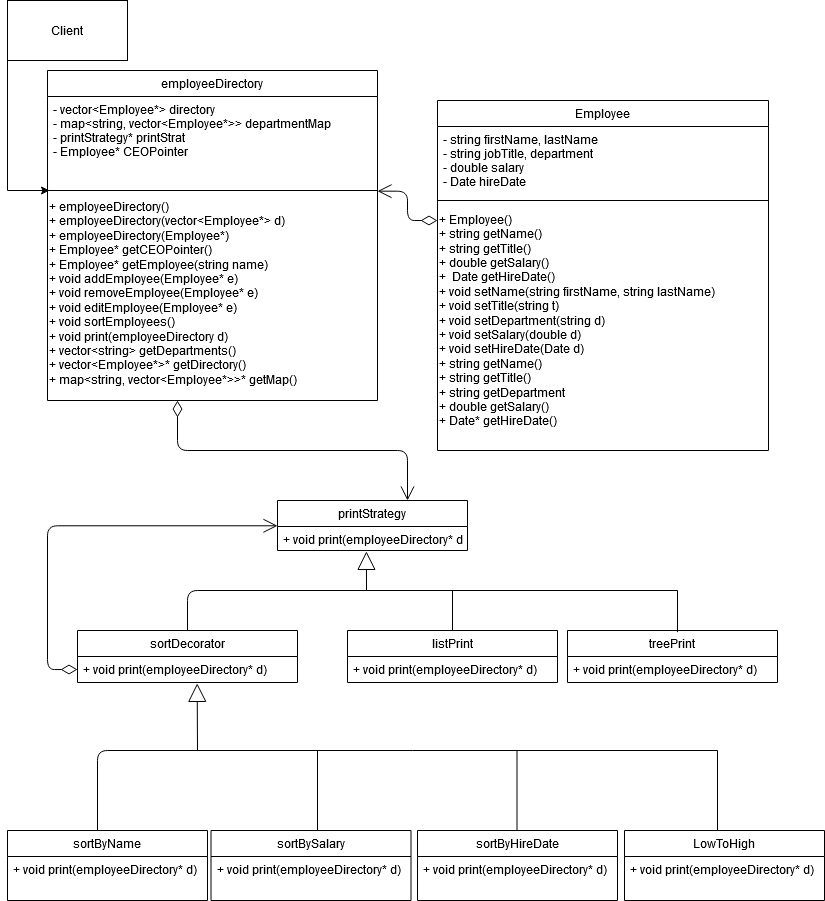

The diagram above was exported from draw.io. Its source (the exported page's mxGraphModel, read from the mxfile embedded in the PNG):
<mxGraphModel dx="918" dy="1320" grid="1" gridSize="10" guides="1" tooltips="1" connect="1" arrows="1" fold="1" page="1" pageScale="1" pageWidth="827" pageHeight="1169" math="0" shadow="0">
  <root>
    <mxCell id="WIyWlLk6GJQsqaUBKTNV-0" />
    <mxCell id="WIyWlLk6GJQsqaUBKTNV-1" parent="WIyWlLk6GJQsqaUBKTNV-0" />
    <mxCell id="zkfFHV4jXpPFQw0GAbJ--0" value="Employee" style="swimlane;fontStyle=0;align=center;verticalAlign=top;childLayout=stackLayout;horizontal=1;startSize=26;horizontalStack=0;resizeParent=1;resizeLast=0;collapsible=1;marginBottom=0;rounded=0;shadow=0;strokeWidth=1;" parent="WIyWlLk6GJQsqaUBKTNV-1" vertex="1">
      <mxGeometry x="440" y="110" width="331" height="350" as="geometry">
        <mxRectangle x="230" y="140" width="160" height="26" as="alternateBounds" />
      </mxGeometry>
    </mxCell>
    <mxCell id="zkfFHV4jXpPFQw0GAbJ--1" value="- string firstName, lastName&#10;- string jobTitle, department&#10;- double salary&#10;- Date hireDate&#10; " style="text;align=left;verticalAlign=top;spacingLeft=4;spacingRight=4;overflow=hidden;rotatable=0;points=[[0,0.5],[1,0.5]];portConstraint=eastwest;" parent="zkfFHV4jXpPFQw0GAbJ--0" vertex="1">
      <mxGeometry y="26" width="331" height="64" as="geometry" />
    </mxCell>
    <mxCell id="zkfFHV4jXpPFQw0GAbJ--4" value="" style="line;html=1;strokeWidth=1;align=left;verticalAlign=middle;spacingTop=-1;spacingLeft=3;spacingRight=3;rotatable=0;labelPosition=right;points=[];portConstraint=eastwest;" parent="zkfFHV4jXpPFQw0GAbJ--0" vertex="1">
      <mxGeometry y="90" width="331" height="20" as="geometry" />
    </mxCell>
    <mxCell id="ncLB9I373Mylun3lP_Qx-0" value="&lt;div&gt;+ Employee()&lt;/div&gt;&lt;div&gt;+ string getName()&lt;/div&gt;&lt;div align=&quot;left&quot;&gt;+ string getTitle()&lt;/div&gt;&lt;div align=&quot;left&quot;&gt;+ double getSalary()&lt;/div&gt;&lt;div align=&quot;left&quot;&gt;+&amp;nbsp; Date getHireDate()&lt;br&gt;&lt;/div&gt;&lt;div align=&quot;left&quot;&gt;+ void setName(string firstName, string lastName)&lt;br&gt;&lt;/div&gt;&lt;div align=&quot;left&quot;&gt;+ void setTitle(string t)&lt;/div&gt;&lt;div align=&quot;left&quot;&gt;+ void setDepartment(string d)&lt;br&gt;&lt;/div&gt;&lt;div align=&quot;left&quot;&gt;+ void setSalary(double d)&lt;/div&gt;&lt;div align=&quot;left&quot;&gt;+ void setHireDate(Date d) &lt;br&gt;&lt;/div&gt;&lt;div align=&quot;left&quot;&gt;+ string getName()&lt;/div&gt;&lt;div align=&quot;left&quot;&gt;+ string getTitle()&lt;/div&gt;&lt;div align=&quot;left&quot;&gt;+ string getDepartment&lt;/div&gt;&lt;div align=&quot;left&quot;&gt;+ double getSalary()&lt;/div&gt;&lt;div align=&quot;left&quot;&gt;+ Date* getHireDate()&lt;br&gt;&lt;/div&gt;" style="text;html=1;align=left;verticalAlign=middle;resizable=0;points=[];autosize=1;" parent="zkfFHV4jXpPFQw0GAbJ--0" vertex="1">
      <mxGeometry y="110" width="331" height="220" as="geometry" />
    </mxCell>
    <mxCell id="zkfFHV4jXpPFQw0GAbJ--6" value="LowToHigh" style="swimlane;fontStyle=0;align=center;verticalAlign=top;childLayout=stackLayout;horizontal=1;startSize=26;horizontalStack=0;resizeParent=1;resizeLast=0;collapsible=1;marginBottom=0;rounded=0;shadow=0;strokeWidth=1;" parent="WIyWlLk6GJQsqaUBKTNV-1" vertex="1">
      <mxGeometry x="627" y="840" width="200" height="70" as="geometry">
        <mxRectangle x="130" y="380" width="160" height="26" as="alternateBounds" />
      </mxGeometry>
    </mxCell>
    <mxCell id="zkfFHV4jXpPFQw0GAbJ--11" value="+ void print(employeeDirectory* d)" style="text;align=left;verticalAlign=top;spacingLeft=4;spacingRight=4;overflow=hidden;rotatable=0;points=[[0,0.5],[1,0.5]];portConstraint=eastwest;" parent="zkfFHV4jXpPFQw0GAbJ--6" vertex="1">
      <mxGeometry y="26" width="200" height="26" as="geometry" />
    </mxCell>
    <mxCell id="ncLB9I373Mylun3lP_Qx-1" value="employeeDirectory" style="swimlane;fontStyle=0;align=center;verticalAlign=top;childLayout=stackLayout;horizontal=1;startSize=26;horizontalStack=0;resizeParent=1;resizeLast=0;collapsible=1;marginBottom=0;rounded=0;shadow=0;strokeWidth=1;" parent="WIyWlLk6GJQsqaUBKTNV-1" vertex="1">
      <mxGeometry x="50" y="80" width="330" height="330" as="geometry">
        <mxRectangle x="230" y="140" width="160" height="26" as="alternateBounds" />
      </mxGeometry>
    </mxCell>
    <mxCell id="ncLB9I373Mylun3lP_Qx-2" value="- vector&lt;Employee*&gt; directory&#10;- map&lt;string, vector&lt;Employee*&gt;&gt; departmentMap&#10;- printStrategy* printStrat&#10;- Employee* CEOPointer&#10;&#10;" style="text;align=left;verticalAlign=top;spacingLeft=4;spacingRight=4;overflow=hidden;rotatable=0;points=[[0,0.5],[1,0.5]];portConstraint=eastwest;" parent="ncLB9I373Mylun3lP_Qx-1" vertex="1">
      <mxGeometry y="26" width="330" height="84" as="geometry" />
    </mxCell>
    <mxCell id="ncLB9I373Mylun3lP_Qx-3" value="" style="line;html=1;strokeWidth=1;align=left;verticalAlign=middle;spacingTop=-1;spacingLeft=3;spacingRight=3;rotatable=0;labelPosition=right;points=[];portConstraint=eastwest;" parent="ncLB9I373Mylun3lP_Qx-1" vertex="1">
      <mxGeometry y="110" width="330" height="20" as="geometry" />
    </mxCell>
    <mxCell id="ncLB9I373Mylun3lP_Qx-4" value="&lt;div&gt;+ employeeDirectory()&lt;/div&gt;&lt;div&gt;+ employeeDirectory(vector&amp;lt;Employee*&amp;gt; d)&lt;/div&gt;&lt;div&gt;+ employeeDirectory(Employee*)&lt;/div&gt;&lt;div&gt;+ Employee* getCEOPointer()&lt;br&gt;&lt;/div&gt;&lt;div&gt;+ Employee* getEmployee(string name)&lt;br&gt;&lt;/div&gt;&lt;div&gt;+ void addEmployee(Employee* e)&lt;/div&gt;&lt;div&gt;+ void removeEmployee(Employee* e)&lt;/div&gt;&lt;div&gt;+ void editEmployee(Employee* e)&lt;/div&gt;&lt;div&gt;+ void sortEmployees()&lt;/div&gt;&lt;div&gt;+ void print(employeeDirectory d)&lt;/div&gt;&lt;div&gt;+ vector&amp;lt;string&amp;gt; getDepartments()&lt;/div&gt;&lt;div&gt;+ vector&amp;lt;Employee*&amp;gt;* getDirectory()&lt;/div&gt;&lt;div&gt;+ map&amp;lt;string, vector&amp;lt;Employee*&amp;gt;&amp;gt;* getMap()&lt;/div&gt;&lt;div&gt;&lt;br&gt;&lt;/div&gt;" style="text;html=1;align=left;verticalAlign=middle;resizable=0;points=[];autosize=1;" parent="ncLB9I373Mylun3lP_Qx-1" vertex="1">
      <mxGeometry y="130" width="330" height="200" as="geometry" />
    </mxCell>
    <mxCell id="ncLB9I373Mylun3lP_Qx-6" value="sortBySalary" style="swimlane;fontStyle=0;align=center;verticalAlign=top;childLayout=stackLayout;horizontal=1;startSize=26;horizontalStack=0;resizeParent=1;resizeLast=0;collapsible=1;marginBottom=0;rounded=0;shadow=0;strokeWidth=1;" parent="WIyWlLk6GJQsqaUBKTNV-1" vertex="1">
      <mxGeometry x="213.5" y="840" width="200" height="70" as="geometry">
        <mxRectangle x="130" y="380" width="160" height="26" as="alternateBounds" />
      </mxGeometry>
    </mxCell>
    <mxCell id="ncLB9I373Mylun3lP_Qx-7" value="+ void print(employeeDirectory* d)" style="text;align=left;verticalAlign=top;spacingLeft=4;spacingRight=4;overflow=hidden;rotatable=0;points=[[0,0.5],[1,0.5]];portConstraint=eastwest;" parent="ncLB9I373Mylun3lP_Qx-6" vertex="1">
      <mxGeometry y="26" width="200" height="26" as="geometry" />
    </mxCell>
    <mxCell id="ncLB9I373Mylun3lP_Qx-8" value="sortByName" style="swimlane;fontStyle=0;align=center;verticalAlign=top;childLayout=stackLayout;horizontal=1;startSize=26;horizontalStack=0;resizeParent=1;resizeLast=0;collapsible=1;marginBottom=0;rounded=0;shadow=0;strokeWidth=1;" parent="WIyWlLk6GJQsqaUBKTNV-1" vertex="1">
      <mxGeometry x="10" y="840" width="200" height="70" as="geometry">
        <mxRectangle x="130" y="380" width="160" height="26" as="alternateBounds" />
      </mxGeometry>
    </mxCell>
    <mxCell id="ncLB9I373Mylun3lP_Qx-9" value="+ void print(employeeDirectory* d)" style="text;align=left;verticalAlign=top;spacingLeft=4;spacingRight=4;overflow=hidden;rotatable=0;points=[[0,0.5],[1,0.5]];portConstraint=eastwest;" parent="ncLB9I373Mylun3lP_Qx-8" vertex="1">
      <mxGeometry y="26" width="200" height="26" as="geometry" />
    </mxCell>
    <mxCell id="ncLB9I373Mylun3lP_Qx-11" style="edgeStyle=orthogonalEdgeStyle;rounded=0;orthogonalLoop=1;jettySize=auto;html=1;entryX=0.006;entryY=0.5;entryDx=0;entryDy=0;entryPerimeter=0;" parent="WIyWlLk6GJQsqaUBKTNV-1" source="ncLB9I373Mylun3lP_Qx-10" target="ncLB9I373Mylun3lP_Qx-3" edge="1">
      <mxGeometry relative="1" as="geometry">
        <Array as="points">
          <mxPoint x="10" y="200" />
        </Array>
      </mxGeometry>
    </mxCell>
    <mxCell id="ncLB9I373Mylun3lP_Qx-10" value="&lt;div&gt;Client&lt;/div&gt;" style="rounded=0;whiteSpace=wrap;html=1;" parent="WIyWlLk6GJQsqaUBKTNV-1" vertex="1">
      <mxGeometry x="10" y="10" width="120" height="60" as="geometry" />
    </mxCell>
    <mxCell id="ncLB9I373Mylun3lP_Qx-12" value="" style="endArrow=open;html=1;endSize=12;startArrow=diamondThin;startSize=14;startFill=0;edgeStyle=orthogonalEdgeStyle;align=left;verticalAlign=bottom;entryX=1;entryY=0.533;entryDx=0;entryDy=0;entryPerimeter=0;" parent="WIyWlLk6GJQsqaUBKTNV-1" target="ncLB9I373Mylun3lP_Qx-3" edge="1">
      <mxGeometry x="1" y="305" relative="1" as="geometry">
        <mxPoint x="440" y="230" as="sourcePoint" />
        <mxPoint x="390" y="200" as="targetPoint" />
        <mxPoint x="-160" y="-45" as="offset" />
        <Array as="points">
          <mxPoint x="410" y="230" />
          <mxPoint x="410" y="201" />
        </Array>
      </mxGeometry>
    </mxCell>
    <mxCell id="ncLB9I373Mylun3lP_Qx-22" value="treePrint" style="swimlane;fontStyle=0;align=center;verticalAlign=top;childLayout=stackLayout;horizontal=1;startSize=26;horizontalStack=0;resizeParent=1;resizeLast=0;collapsible=1;marginBottom=0;rounded=0;shadow=0;strokeWidth=1;" parent="WIyWlLk6GJQsqaUBKTNV-1" vertex="1">
      <mxGeometry x="570" y="640" width="210" height="52" as="geometry">
        <mxRectangle x="130" y="380" width="160" height="26" as="alternateBounds" />
      </mxGeometry>
    </mxCell>
    <mxCell id="ncLB9I373Mylun3lP_Qx-23" value="+ void print(employeeDirectory* d)" style="text;align=left;verticalAlign=top;spacingLeft=4;spacingRight=4;overflow=hidden;rotatable=0;points=[[0,0.5],[1,0.5]];portConstraint=eastwest;" parent="ncLB9I373Mylun3lP_Qx-22" vertex="1">
      <mxGeometry y="26" width="210" height="26" as="geometry" />
    </mxCell>
    <mxCell id="ncLB9I373Mylun3lP_Qx-24" value="listPrint" style="swimlane;fontStyle=0;align=center;verticalAlign=top;childLayout=stackLayout;horizontal=1;startSize=26;horizontalStack=0;resizeParent=1;resizeLast=0;collapsible=1;marginBottom=0;rounded=0;shadow=0;strokeWidth=1;" parent="WIyWlLk6GJQsqaUBKTNV-1" vertex="1">
      <mxGeometry x="350" y="640" width="210" height="52" as="geometry">
        <mxRectangle x="130" y="380" width="160" height="26" as="alternateBounds" />
      </mxGeometry>
    </mxCell>
    <mxCell id="ncLB9I373Mylun3lP_Qx-25" value="+ void print(employeeDirectory* d)" style="text;align=left;verticalAlign=top;spacingLeft=4;spacingRight=4;overflow=hidden;rotatable=0;points=[[0,0.5],[1,0.5]];portConstraint=eastwest;" parent="ncLB9I373Mylun3lP_Qx-24" vertex="1">
      <mxGeometry y="26" width="210" height="26" as="geometry" />
    </mxCell>
    <mxCell id="ncLB9I373Mylun3lP_Qx-41" value="sortDecorator" style="swimlane;fontStyle=0;align=center;verticalAlign=top;childLayout=stackLayout;horizontal=1;startSize=26;horizontalStack=0;resizeParent=1;resizeParentMax=0;resizeLast=0;collapsible=1;marginBottom=0;" parent="WIyWlLk6GJQsqaUBKTNV-1" vertex="1">
      <mxGeometry x="80" y="640" width="220" height="52" as="geometry" />
    </mxCell>
    <mxCell id="ncLB9I373Mylun3lP_Qx-44" value="+ void print(employeeDirectory* d)" style="text;strokeColor=none;fillColor=none;align=left;verticalAlign=top;spacingLeft=4;spacingRight=4;overflow=hidden;rotatable=0;points=[[0,0.5],[1,0.5]];portConstraint=eastwest;" parent="ncLB9I373Mylun3lP_Qx-41" vertex="1">
      <mxGeometry y="26" width="220" height="26" as="geometry" />
    </mxCell>
    <mxCell id="ncLB9I373Mylun3lP_Qx-51" value="printStrategy" style="swimlane;fontStyle=0;align=center;verticalAlign=top;childLayout=stackLayout;horizontal=1;startSize=26;horizontalStack=0;resizeParent=1;resizeParentMax=0;resizeLast=0;collapsible=1;marginBottom=0;" parent="WIyWlLk6GJQsqaUBKTNV-1" vertex="1">
      <mxGeometry x="280" y="510" width="190" height="50" as="geometry" />
    </mxCell>
    <mxCell id="ncLB9I373Mylun3lP_Qx-52" value="+ void print(employeeDirectory* d)&#10;" style="text;strokeColor=none;fillColor=none;align=left;verticalAlign=top;spacingLeft=4;spacingRight=4;overflow=hidden;rotatable=0;points=[[0,0.5],[1,0.5]];portConstraint=eastwest;" parent="ncLB9I373Mylun3lP_Qx-51" vertex="1">
      <mxGeometry y="26" width="190" height="24" as="geometry" />
    </mxCell>
    <mxCell id="Yen9hbCy0jKfW8sIXHoz-1" value="" style="endArrow=open;html=1;endSize=12;startArrow=diamondThin;startSize=14;startFill=0;edgeStyle=orthogonalEdgeStyle;align=left;verticalAlign=bottom;" edge="1" parent="WIyWlLk6GJQsqaUBKTNV-1" target="ncLB9I373Mylun3lP_Qx-51">
      <mxGeometry x="-0.3028" y="30" relative="1" as="geometry">
        <mxPoint x="180" y="410" as="sourcePoint" />
        <mxPoint x="410" y="480" as="targetPoint" />
        <Array as="points">
          <mxPoint x="180" y="460" />
          <mxPoint x="410" y="460" />
        </Array>
        <mxPoint as="offset" />
      </mxGeometry>
    </mxCell>
    <mxCell id="Yen9hbCy0jKfW8sIXHoz-3" value="" style="endArrow=open;html=1;endSize=12;startArrow=diamondThin;startSize=14;startFill=0;edgeStyle=orthogonalEdgeStyle;align=left;verticalAlign=bottom;exitX=0;exitY=0.5;exitDx=0;exitDy=0;" edge="1" parent="WIyWlLk6GJQsqaUBKTNV-1" source="ncLB9I373Mylun3lP_Qx-44">
      <mxGeometry x="-0.6664" y="-91" relative="1" as="geometry">
        <mxPoint x="20" y="535" as="sourcePoint" />
        <mxPoint x="280" y="535.29" as="targetPoint" />
        <Array as="points">
          <mxPoint x="50" y="679" />
          <mxPoint x="50" y="535" />
        </Array>
        <mxPoint x="-11" y="-1" as="offset" />
      </mxGeometry>
    </mxCell>
    <mxCell id="Yen9hbCy0jKfW8sIXHoz-10" value="sortByHireDate" style="swimlane;fontStyle=0;align=center;verticalAlign=top;childLayout=stackLayout;horizontal=1;startSize=26;horizontalStack=0;resizeParent=1;resizeLast=0;collapsible=1;marginBottom=0;rounded=0;shadow=0;strokeWidth=1;" vertex="1" parent="WIyWlLk6GJQsqaUBKTNV-1">
      <mxGeometry x="420" y="840" width="200" height="70" as="geometry">
        <mxRectangle x="130" y="380" width="160" height="26" as="alternateBounds" />
      </mxGeometry>
    </mxCell>
    <mxCell id="Yen9hbCy0jKfW8sIXHoz-11" value="+ void print(employeeDirectory* d)" style="text;align=left;verticalAlign=top;spacingLeft=4;spacingRight=4;overflow=hidden;rotatable=0;points=[[0,0.5],[1,0.5]];portConstraint=eastwest;" vertex="1" parent="Yen9hbCy0jKfW8sIXHoz-10">
      <mxGeometry y="26" width="200" height="26" as="geometry" />
    </mxCell>
    <mxCell id="Yen9hbCy0jKfW8sIXHoz-12" value="" style="endArrow=block;endSize=16;endFill=0;html=1;entryX=0.468;entryY=1.038;entryDx=0;entryDy=0;entryPerimeter=0;" edge="1" parent="WIyWlLk6GJQsqaUBKTNV-1" target="ncLB9I373Mylun3lP_Qx-52">
      <mxGeometry x="1" y="98" width="160" relative="1" as="geometry">
        <mxPoint x="369" y="600" as="sourcePoint" />
        <mxPoint x="420" y="750" as="targetPoint" />
        <mxPoint x="90" y="58" as="offset" />
      </mxGeometry>
    </mxCell>
    <mxCell id="Yen9hbCy0jKfW8sIXHoz-24" value="" style="endArrow=none;html=1;exitX=0.5;exitY=0;exitDx=0;exitDy=0;" edge="1" parent="WIyWlLk6GJQsqaUBKTNV-1" source="ncLB9I373Mylun3lP_Qx-41">
      <mxGeometry width="50" height="50" relative="1" as="geometry">
        <mxPoint x="190" y="635" as="sourcePoint" />
        <mxPoint x="680" y="600" as="targetPoint" />
        <Array as="points">
          <mxPoint x="190" y="600" />
        </Array>
      </mxGeometry>
    </mxCell>
    <mxCell id="Yen9hbCy0jKfW8sIXHoz-25" value="" style="endArrow=none;html=1;exitX=0.5;exitY=0;exitDx=0;exitDy=0;" edge="1" parent="WIyWlLk6GJQsqaUBKTNV-1" source="ncLB9I373Mylun3lP_Qx-24">
      <mxGeometry width="50" height="50" relative="1" as="geometry">
        <mxPoint x="460" y="650" as="sourcePoint" />
        <mxPoint x="455" y="600" as="targetPoint" />
      </mxGeometry>
    </mxCell>
    <mxCell id="Yen9hbCy0jKfW8sIXHoz-26" value="" style="endArrow=none;html=1;exitX=0.524;exitY=0.031;exitDx=0;exitDy=0;exitPerimeter=0;" edge="1" parent="WIyWlLk6GJQsqaUBKTNV-1" source="ncLB9I373Mylun3lP_Qx-22">
      <mxGeometry width="50" height="50" relative="1" as="geometry">
        <mxPoint x="465" y="640" as="sourcePoint" />
        <mxPoint x="680" y="600" as="targetPoint" />
      </mxGeometry>
    </mxCell>
    <mxCell id="Yen9hbCy0jKfW8sIXHoz-27" value="" style="endArrow=block;endSize=16;endFill=0;html=1;entryX=0.544;entryY=1.034;entryDx=0;entryDy=0;entryPerimeter=0;" edge="1" parent="WIyWlLk6GJQsqaUBKTNV-1" target="ncLB9I373Mylun3lP_Qx-44">
      <mxGeometry y="-30" width="160" relative="1" as="geometry">
        <mxPoint x="200" y="760" as="sourcePoint" />
        <mxPoint x="250" y="770" as="targetPoint" />
        <mxPoint as="offset" />
      </mxGeometry>
    </mxCell>
    <mxCell id="Yen9hbCy0jKfW8sIXHoz-28" value="" style="endArrow=none;html=1;" edge="1" parent="WIyWlLk6GJQsqaUBKTNV-1">
      <mxGeometry width="50" height="50" relative="1" as="geometry">
        <mxPoint x="100" y="840" as="sourcePoint" />
        <mxPoint x="720" y="760" as="targetPoint" />
        <Array as="points">
          <mxPoint x="100" y="760" />
        </Array>
      </mxGeometry>
    </mxCell>
    <mxCell id="Yen9hbCy0jKfW8sIXHoz-29" value="" style="endArrow=none;html=1;" edge="1" parent="WIyWlLk6GJQsqaUBKTNV-1">
      <mxGeometry width="50" height="50" relative="1" as="geometry">
        <mxPoint x="720" y="840" as="sourcePoint" />
        <mxPoint x="720" y="760" as="targetPoint" />
      </mxGeometry>
    </mxCell>
    <mxCell id="Yen9hbCy0jKfW8sIXHoz-30" value="" style="endArrow=none;html=1;" edge="1" parent="WIyWlLk6GJQsqaUBKTNV-1">
      <mxGeometry width="50" height="50" relative="1" as="geometry">
        <mxPoint x="519.5" y="839.9999999999998" as="sourcePoint" />
        <mxPoint x="519.5" y="759.9999999999998" as="targetPoint" />
      </mxGeometry>
    </mxCell>
    <mxCell id="Yen9hbCy0jKfW8sIXHoz-31" value="" style="endArrow=none;html=1;" edge="1" parent="WIyWlLk6GJQsqaUBKTNV-1">
      <mxGeometry width="50" height="50" relative="1" as="geometry">
        <mxPoint x="320" y="839.9999999999998" as="sourcePoint" />
        <mxPoint x="320" y="759.9999999999998" as="targetPoint" />
      </mxGeometry>
    </mxCell>
  </root>
</mxGraphModel>